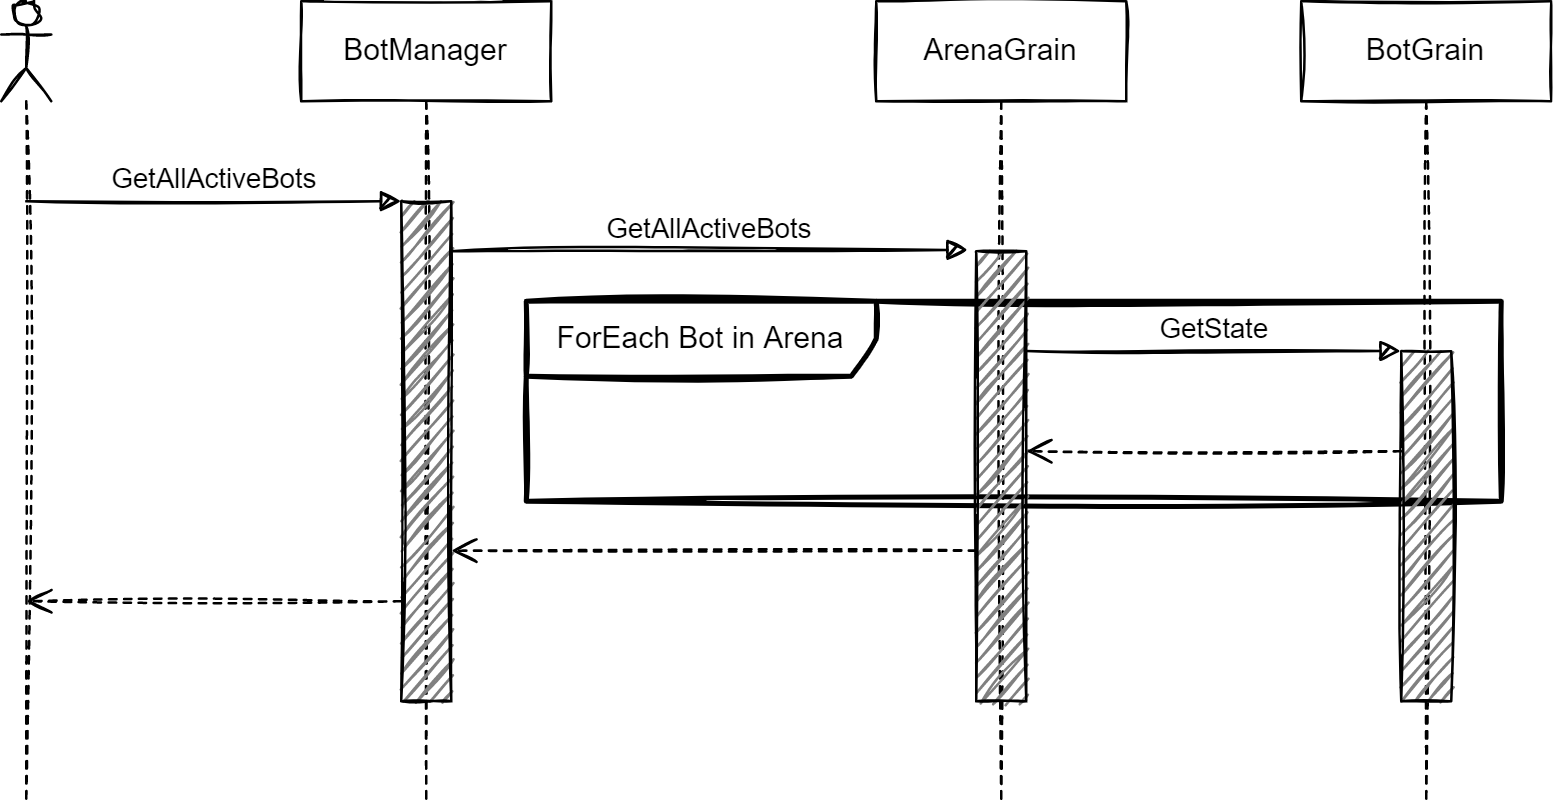

The diagram above was exported from draw.io. Its source (the exported page's mxGraphModel, read from the mxfile embedded in the PNG):
<mxGraphModel dx="614" dy="447" grid="1" gridSize="10" guides="1" tooltips="1" connect="1" arrows="1" fold="1" page="1" pageScale="1" pageWidth="827" pageHeight="1169" math="0" shadow="0">
  <root>
    <mxCell id="0" />
    <mxCell id="1" parent="0" />
    <mxCell id="22" value="ForEach Bot in Arena" style="shape=umlFrame;whiteSpace=wrap;html=1;width=140;height=30;strokeWidth=2;shadow=0;sketch=1;" vertex="1" parent="1">
      <mxGeometry x="240" y="160" width="390" height="80" as="geometry" />
    </mxCell>
    <mxCell id="2" value="BotManager" style="shape=umlLifeline;perimeter=lifelinePerimeter;whiteSpace=wrap;html=1;container=1;collapsible=0;recursiveResize=0;outlineConnect=0;sketch=1;" parent="1" vertex="1">
      <mxGeometry x="150" y="40" width="100" height="320" as="geometry" />
    </mxCell>
    <mxCell id="3" value="" style="html=1;points=[];perimeter=orthogonalPerimeter;fillColor=#808080;sketch=1;" parent="2" vertex="1">
      <mxGeometry x="40" y="80" width="20" height="200" as="geometry" />
    </mxCell>
    <mxCell id="7" value="ArenaGrain" style="shape=umlLifeline;perimeter=lifelinePerimeter;whiteSpace=wrap;html=1;container=1;collapsible=0;recursiveResize=0;outlineConnect=0;sketch=1;" parent="1" vertex="1">
      <mxGeometry x="380" y="40" width="100" height="320" as="geometry" />
    </mxCell>
    <mxCell id="8" value="" style="html=1;points=[];perimeter=orthogonalPerimeter;fillColor=#808080;sketch=1;" parent="7" vertex="1">
      <mxGeometry x="40" y="100" width="20" height="180" as="geometry" />
    </mxCell>
    <mxCell id="18" value="" style="html=1;verticalAlign=bottom;endArrow=open;dashed=1;endSize=8;sketch=1;" parent="7" edge="1">
      <mxGeometry relative="1" as="geometry">
        <mxPoint x="210" y="180" as="sourcePoint" />
        <mxPoint x="60" y="180" as="targetPoint" />
      </mxGeometry>
    </mxCell>
    <mxCell id="10" value="" style="shape=umlLifeline;participant=umlActor;perimeter=lifelinePerimeter;whiteSpace=wrap;html=1;container=1;collapsible=0;recursiveResize=0;verticalAlign=top;spacingTop=36;outlineConnect=0;sketch=1;" parent="1" vertex="1">
      <mxGeometry x="30" y="40" width="20" height="320" as="geometry" />
    </mxCell>
    <mxCell id="12" value="GetAllActiveBots" style="html=1;verticalAlign=bottom;endArrow=block;sketch=1;" parent="1" edge="1">
      <mxGeometry width="80" relative="1" as="geometry">
        <mxPoint x="40" y="119.99999999999989" as="sourcePoint" />
        <mxPoint x="190" y="120" as="targetPoint" />
      </mxGeometry>
    </mxCell>
    <mxCell id="9" value="GetAllActiveBots" style="html=1;verticalAlign=bottom;endArrow=block;entryX=-0.167;entryY=-0.003;entryDx=0;entryDy=0;entryPerimeter=0;sketch=1;" parent="1" target="8" edge="1">
      <mxGeometry width="80" relative="1" as="geometry">
        <mxPoint x="210" y="140" as="sourcePoint" />
        <mxPoint x="330" y="140" as="targetPoint" />
      </mxGeometry>
    </mxCell>
    <mxCell id="16" value="BotGrain" style="shape=umlLifeline;perimeter=lifelinePerimeter;whiteSpace=wrap;html=1;container=1;collapsible=0;recursiveResize=0;outlineConnect=0;sketch=1;" parent="1" vertex="1">
      <mxGeometry x="550" y="40" width="100" height="320" as="geometry" />
    </mxCell>
    <mxCell id="17" value="" style="html=1;points=[];perimeter=orthogonalPerimeter;fillColor=#808080;sketch=1;" parent="16" vertex="1">
      <mxGeometry x="40" y="140" width="20" height="140" as="geometry" />
    </mxCell>
    <mxCell id="14" value="" style="html=1;verticalAlign=bottom;endArrow=open;dashed=1;endSize=8;sketch=1;" parent="1" edge="1">
      <mxGeometry relative="1" as="geometry">
        <mxPoint x="420" y="259.76" as="sourcePoint" />
        <mxPoint x="210" y="259.76" as="targetPoint" />
      </mxGeometry>
    </mxCell>
    <mxCell id="19" value="GetState" style="html=1;verticalAlign=bottom;endArrow=block;entryX=0.897;entryY=0.249;entryDx=0;entryDy=0;entryPerimeter=0;sketch=1;" parent="1" edge="1" target="22">
      <mxGeometry width="80" relative="1" as="geometry">
        <mxPoint x="440" y="179.88" as="sourcePoint" />
        <mxPoint x="576.6600000000001" y="179.57999999999998" as="targetPoint" />
      </mxGeometry>
    </mxCell>
    <mxCell id="15" value="" style="html=1;verticalAlign=bottom;endArrow=open;dashed=1;endSize=8;sketch=1;" parent="1" edge="1">
      <mxGeometry relative="1" as="geometry">
        <mxPoint x="190" y="280" as="sourcePoint" />
        <mxPoint x="40" y="280" as="targetPoint" />
      </mxGeometry>
    </mxCell>
  </root>
</mxGraphModel>